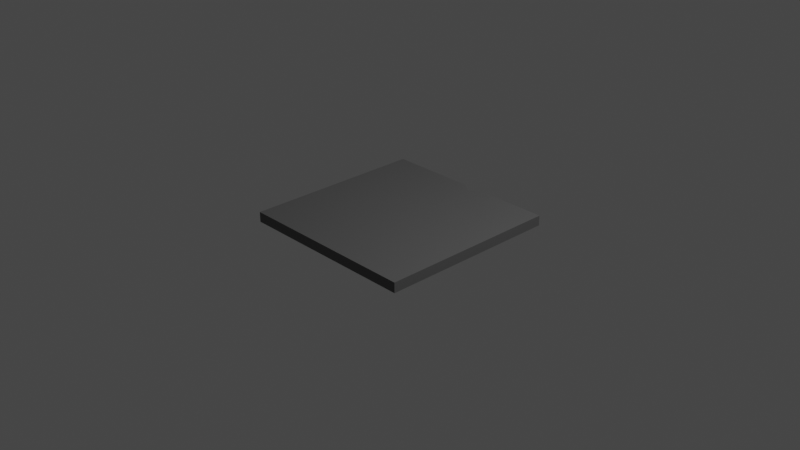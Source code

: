 # Source: slab.blend  (saved by Blender 2.91.10; exported with 4.5.12 LTS)
import bpy
from mathutils import Matrix  # noqa: F401  (used for matrix-valued properties, if any)

bpy.ops.wm.read_factory_settings(use_empty=True)
scene = bpy.context.scene
scene.name = 'Scene'

# ---- collections
col_collection = bpy.data.collections.new('Collection'); scene.collection.children.link(col_collection)

# ---- materials (node trees are filled in below, after node groups)
mat_material = bpy.data.materials.new('Material')
mat_material.alpha_threshold = 0.0
mat_material.use_transparent_shadow = False
mat_material.line_color = (0.0, 0.0, 0.0, 1.0)

# ---- material node trees
mat_material.use_nodes = True; mat_material.node_tree.nodes.clear()
_N = mat_material.node_tree.nodes; _L = mat_material.node_tree.links
n0 = _N.new('ShaderNodeOutputMaterial'); n0.name = 'Material Output'; n0.location = (300, 300)
n1 = _N.new('ShaderNodeBsdfPrincipled'); n1.name = 'Principled BSDF'; n1.location = (10, 300)
n1.distribution = 'GGX'
n1.subsurface_method = 'BURLEY'
n1.inputs[0].default_value = (0.1043, 0.1043, 0.1043, 1.0)
n1.inputs[2].default_value = 0.4
n1.inputs[3].default_value = 1.45
n1.inputs[27].default_value = (0.0, 0.0, 0.0, 1.0)
n1.inputs[28].default_value = 1.0
_L.new(n1.outputs[0], n0.inputs[0])
n0.is_active_output = True

# ---- world
world_world = bpy.data.worlds.new('World'); scene.world = world_world
world_world.use_nodes = True; world_world.node_tree.nodes.clear()
_N = world_world.node_tree.nodes; _L = world_world.node_tree.links
n0 = _N.new('ShaderNodeOutputWorld'); n0.name = 'World Output'; n0.location = (300, 300)
n1 = _N.new('ShaderNodeBackground'); n1.name = 'Background'; n1.location = (10, 300)
n1.inputs[0].default_value = (0.05088, 0.05088, 0.05088, 1.0)
_L.new(n1.outputs[0], n0.inputs[0])
n0.is_active_output = True
world_world.color = (0.05088, 0.05088, 0.05088)
world_world.use_sun_shadow = False
world_world.sun_shadow_jitter_overblur = 0.0

# ---- cameras
cam_camera = bpy.data.cameras.new('Camera')
cam_camera.clip_end = 100.0
cam_camera.ortho_scale = 7.314

# ---- lights
light_light = bpy.data.lights.new('Light', 'POINT')
light_light.transmission_factor = 0.0
light_light.energy = 1000.0
light_light.shadow_soft_size = 0.1
light_light.shadow_maximum_resolution = 0.006
light_light.use_absolute_resolution = True

# ---- meshes
me_cube = bpy.data.meshes.new('Cube')
me_cube.from_pydata([(1.0, 1.0, 1.0), (1.0, 1.0, -1.0), (1.0, -1.0, 1.0), (1.0, -1.0, -1.0), (-1.0, 1.0, 1.0), (-1.0, 1.0, -1.0), (-1.0, -1.0, 1.0), (-1.0, -1.0, -1.0), (0.1713, 1.0, -1.0), (0.1713, 1.0, 1.0), (0.08586, 0.9035, -1.0), (0.08586, 0.9035, 1.0), (-0.02313, 1.0, -1.0), (-0.02313, 1.0, 1.0)], [], [(3, 2, 6, 7), (7, 6, 4, 5), (1, 0, 2, 3), (8, 10, 11, 9), (13, 11, 10, 12), (13, 4, 6, 2, 0, 9, 11), (8, 1, 3, 7, 5, 12, 10), (5, 4, 13, 12), (9, 0, 1, 8)])
_uv = me_cube.uv_layers.new(name='UVMap')
_uv.uv.foreach_set('vector', [0.375, 0.75, 0.625, 0.75, 0.625, 1.0, 0.375, 1.0, 0.375, 0.0, 0.625, 0.0, 0.625, 0.25, 0.375, 0.25, 0.375, 0.5, 0.625, 0.5, 0.625, 0.75, 0.375, 0.75, 0.5069, 0.7339, 0.5069, 0.75, 0.4931, 0.75, 0.4931, 0.7339, 0.4931, 0.7682, 0.4931, 0.75, 0.5069, 0.75, 0.5069, 0.7682, 0.7529, 0.5, 0.875, 0.5, 0.875, 0.75, 0.625, 0.75, 0.625, 0.5, 0.7286, 0.5, 0.7393, 0.5121, 0.2714, 0.5, 0.375, 0.5, 0.375, 0.75, 0.125, 0.75, 0.125, 0.5, 0.2471, 0.5, 0.2607, 0.5121, 0.375, 0.25, 0.625, 0.25, 0.625, 0.3721, 0.375, 0.3721, 0.625, 0.3964, 0.625, 0.5, 0.375, 0.5, 0.375, 0.3964])
me_cube.materials.append(mat_material)
me_cube.use_remesh_preserve_volume = False
me_cube.use_remesh_preserve_attributes = False
me_cube.use_mirror_vertex_groups = False
me_cube.update()

# ---- objects
ob_cube = bpy.data.objects.new('Cube', me_cube)
ob_light = bpy.data.objects.new('Light', light_light)
ob_camera = bpy.data.objects.new('Camera', cam_camera)

# ---- transforms, parenting, visibility, modifiers, constraints
ob_cube.location = (0.0, 0.0, 0.0)
ob_cube.scale = (1.0, 1.0, -0.055)
ob_cube.lock_rotations_4d = False
ob_cube.empty_display_type = 'ARROWS'
ob_cube.lineart.crease_threshold = 0.0
ob_light.location = (4.076, 1.005, 5.904)
ob_light.rotation_euler = (0.6503, 0.05522, 1.866)
ob_light.lock_rotations_4d = False
ob_light.empty_display_type = 'ARROWS'
ob_light.color = (0.0, 0.0, 0.0, 0.0)
ob_light.lineart.crease_threshold = 0.0
ob_camera.location = (7.359, -6.926, 4.958)
ob_camera.rotation_euler = (1.109, 0.0, 0.8149)
ob_camera.lock_rotations_4d = False
ob_camera.empty_display_type = 'ARROWS'
ob_camera.color = (0.0, 0.0, 0.0, 0.0)
ob_camera.display_type = 'WIRE'
ob_camera.lineart.crease_threshold = 0.0

# ---- collection membership
col_collection.objects.link(ob_cube)
col_collection.objects.link(ob_light)
col_collection.objects.link(ob_camera)

# ---- scene / render settings (as saved in the file)
scene.camera = ob_camera
scene.frame_start = 1; scene.frame_end = 250; scene.frame_set(1)
scene.render.engine = 'BLENDER_EEVEE_NEXT'
scene.cycles.use_denoising = False
scene.cycles.samples = 128
scene.cycles.sampling_pattern = 'TABULATED_SOBOL'
scene.cycles.use_adaptive_sampling = False
scene.cycles.use_light_tree = False
scene.view_settings.view_transform = 'Filmic'
bpy.context.view_layer.update()
